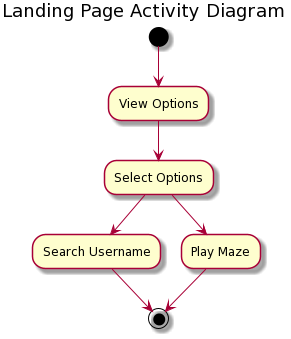

The diagram above was rendered by PlantUML. Its source (embedded in the PNG):
@startuml
Title Landing Page Activity Diagram

(*) --> "View Options"
"View Options" --> "Select Options"
"Select Options" --> "Search Username"
"Select Options" --> "Play Maze"
"Search Username" --> (*)
"Play Maze" --> (*)
@enduml